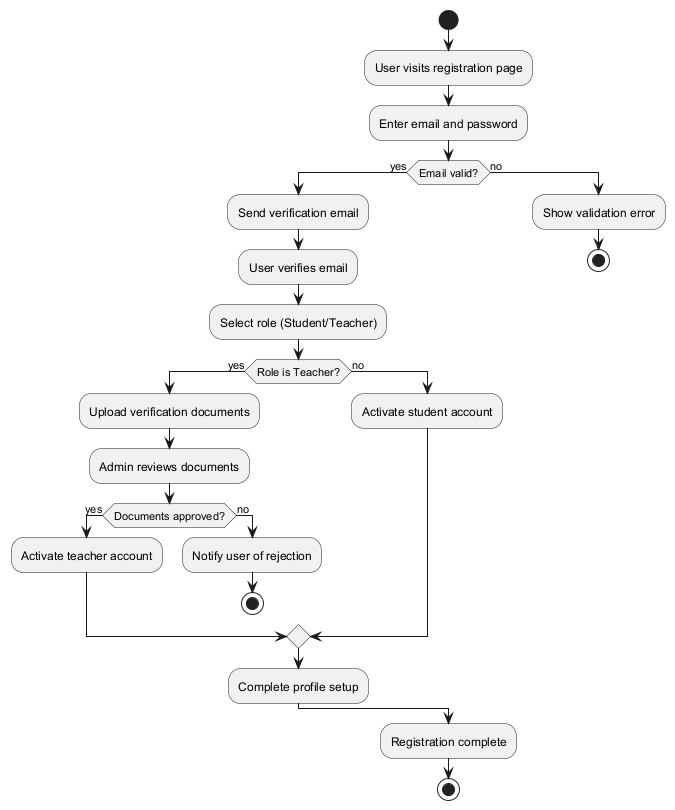

The diagram above was rendered by PlantUML. Its source (embedded in the PNG):
@startuml user-registration-activity-diagram

start
:User visits registration page;
:Enter email and password;

if (Email valid?) then (yes)
    :Send verification email;
    :User verifies email;
    :Select role (Student/Teacher);
    if (Role is Teacher?) then (yes)
        :Upload verification documents;
        :Admin reviews documents;
        if (Documents approved?) then (yes)
            :Activate teacher account;
        else (no)
            :Notify user of rejection;
            stop
        endif
    else (no)
        :Activate student account;
    endif
    :Complete profile setup;
else (no)
    :Show validation error;
    stop
endif

:Registration complete;
stop

@enduml